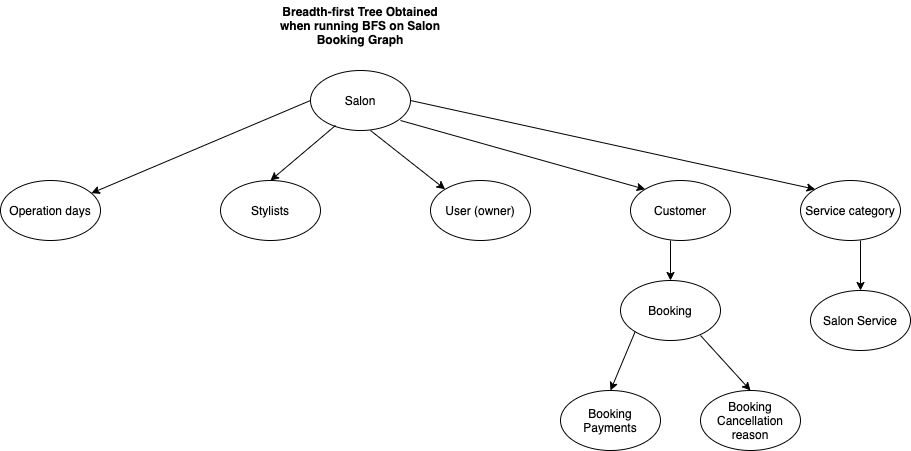

The diagram above was exported from draw.io. Its source (the exported page's mxGraphModel, read from the mxfile embedded in the PNG):
<mxGraphModel dx="1132" dy="702" grid="1" gridSize="10" guides="1" tooltips="1" connect="1" arrows="1" fold="1" page="1" pageScale="1" pageWidth="1169" pageHeight="827" math="0" shadow="0">
  <root>
    <mxCell id="pXxlim7MnXYR1f9kjb68-0" />
    <mxCell id="pXxlim7MnXYR1f9kjb68-1" parent="pXxlim7MnXYR1f9kjb68-0" />
    <mxCell id="pXxlim7MnXYR1f9kjb68-2" value="Salon" style="ellipse;whiteSpace=wrap;html=1;" vertex="1" parent="pXxlim7MnXYR1f9kjb68-1">
      <mxGeometry x="490" y="150" width="100" height="60" as="geometry" />
    </mxCell>
    <mxCell id="pXxlim7MnXYR1f9kjb68-3" value="Operation days" style="ellipse;whiteSpace=wrap;html=1;" vertex="1" parent="pXxlim7MnXYR1f9kjb68-1">
      <mxGeometry x="180" y="260" width="100" height="60" as="geometry" />
    </mxCell>
    <mxCell id="KeQIBStr5QWSPNT2uHrA-0" value="Stylists" style="ellipse;whiteSpace=wrap;html=1;" vertex="1" parent="pXxlim7MnXYR1f9kjb68-1">
      <mxGeometry x="400" y="260" width="100" height="60" as="geometry" />
    </mxCell>
    <mxCell id="KeQIBStr5QWSPNT2uHrA-1" value="User (owner)" style="ellipse;whiteSpace=wrap;html=1;" vertex="1" parent="pXxlim7MnXYR1f9kjb68-1">
      <mxGeometry x="610" y="260" width="100" height="60" as="geometry" />
    </mxCell>
    <mxCell id="TBsz8evUr3Q7tJh_bLVM-0" value="Customer" style="ellipse;whiteSpace=wrap;html=1;" vertex="1" parent="pXxlim7MnXYR1f9kjb68-1">
      <mxGeometry x="810" y="260" width="100" height="60" as="geometry" />
    </mxCell>
    <mxCell id="TBsz8evUr3Q7tJh_bLVM-1" value="Service category" style="ellipse;whiteSpace=wrap;html=1;" vertex="1" parent="pXxlim7MnXYR1f9kjb68-1">
      <mxGeometry x="980" y="260" width="100" height="60" as="geometry" />
    </mxCell>
    <mxCell id="3eUyai6VK8F6dUDVMk_s-0" value="Booking" style="ellipse;whiteSpace=wrap;html=1;" vertex="1" parent="pXxlim7MnXYR1f9kjb68-1">
      <mxGeometry x="800" y="360" width="100" height="60" as="geometry" />
    </mxCell>
    <mxCell id="7URkkZCWq1PkRugyVXX1-0" value="Salon Service" style="ellipse;whiteSpace=wrap;html=1;" vertex="1" parent="pXxlim7MnXYR1f9kjb68-1">
      <mxGeometry x="990" y="370" width="100" height="60" as="geometry" />
    </mxCell>
    <mxCell id="2eAnhAQ_4nlKBq-Y2hRm-0" value="Booking Payments" style="ellipse;whiteSpace=wrap;html=1;" vertex="1" parent="pXxlim7MnXYR1f9kjb68-1">
      <mxGeometry x="740" y="470" width="100" height="60" as="geometry" />
    </mxCell>
    <mxCell id="2eAnhAQ_4nlKBq-Y2hRm-1" value="Booking Cancellation reason" style="ellipse;whiteSpace=wrap;html=1;" vertex="1" parent="pXxlim7MnXYR1f9kjb68-1">
      <mxGeometry x="880" y="470" width="100" height="60" as="geometry" />
    </mxCell>
    <mxCell id="XskNiMCU1n6TV0CtSCnO-0" value="" style="endArrow=classic;html=1;rounded=0;" edge="1" parent="pXxlim7MnXYR1f9kjb68-1" target="pXxlim7MnXYR1f9kjb68-3">
      <mxGeometry width="50" height="50" relative="1" as="geometry">
        <mxPoint x="490" y="180" as="sourcePoint" />
        <mxPoint x="540" y="130" as="targetPoint" />
      </mxGeometry>
    </mxCell>
    <mxCell id="XskNiMCU1n6TV0CtSCnO-1" value="" style="endArrow=classic;html=1;rounded=0;entryX=0.5;entryY=0;entryDx=0;entryDy=0;" edge="1" parent="pXxlim7MnXYR1f9kjb68-1" target="KeQIBStr5QWSPNT2uHrA-0">
      <mxGeometry width="50" height="50" relative="1" as="geometry">
        <mxPoint x="515" y="205" as="sourcePoint" />
        <mxPoint x="565" y="155" as="targetPoint" />
      </mxGeometry>
    </mxCell>
    <mxCell id="XskNiMCU1n6TV0CtSCnO-2" value="" style="endArrow=classic;html=1;rounded=0;entryX=0;entryY=0;entryDx=0;entryDy=0;" edge="1" parent="pXxlim7MnXYR1f9kjb68-1" target="KeQIBStr5QWSPNT2uHrA-1">
      <mxGeometry width="50" height="50" relative="1" as="geometry">
        <mxPoint x="550" y="210" as="sourcePoint" />
        <mxPoint x="600" y="160" as="targetPoint" />
      </mxGeometry>
    </mxCell>
    <mxCell id="XskNiMCU1n6TV0CtSCnO-3" value="" style="endArrow=classic;html=1;rounded=0;entryX=0;entryY=0;entryDx=0;entryDy=0;" edge="1" parent="pXxlim7MnXYR1f9kjb68-1" target="TBsz8evUr3Q7tJh_bLVM-0">
      <mxGeometry width="50" height="50" relative="1" as="geometry">
        <mxPoint x="580" y="200" as="sourcePoint" />
        <mxPoint x="640" y="130" as="targetPoint" />
      </mxGeometry>
    </mxCell>
    <mxCell id="XskNiMCU1n6TV0CtSCnO-4" value="" style="endArrow=classic;html=1;rounded=0;entryX=0;entryY=0;entryDx=0;entryDy=0;exitX=1;exitY=0.5;exitDx=0;exitDy=0;" edge="1" parent="pXxlim7MnXYR1f9kjb68-1" source="pXxlim7MnXYR1f9kjb68-2" target="TBsz8evUr3Q7tJh_bLVM-1">
      <mxGeometry width="50" height="50" relative="1" as="geometry">
        <mxPoint x="590" y="180" as="sourcePoint" />
        <mxPoint x="640" y="130" as="targetPoint" />
      </mxGeometry>
    </mxCell>
    <mxCell id="XskNiMCU1n6TV0CtSCnO-5" value="" style="endArrow=classic;html=1;rounded=0;entryX=0.5;entryY=0;entryDx=0;entryDy=0;" edge="1" parent="pXxlim7MnXYR1f9kjb68-1" target="7URkkZCWq1PkRugyVXX1-0">
      <mxGeometry width="50" height="50" relative="1" as="geometry">
        <mxPoint x="1040" y="320" as="sourcePoint" />
        <mxPoint x="1090" y="270" as="targetPoint" />
      </mxGeometry>
    </mxCell>
    <mxCell id="XskNiMCU1n6TV0CtSCnO-6" value="" style="endArrow=classic;html=1;rounded=0;entryX=0.5;entryY=0;entryDx=0;entryDy=0;" edge="1" parent="pXxlim7MnXYR1f9kjb68-1" target="3eUyai6VK8F6dUDVMk_s-0">
      <mxGeometry width="50" height="50" relative="1" as="geometry">
        <mxPoint x="850" y="320" as="sourcePoint" />
        <mxPoint x="910" y="270" as="targetPoint" />
      </mxGeometry>
    </mxCell>
    <mxCell id="XskNiMCU1n6TV0CtSCnO-7" value="" style="endArrow=classic;html=1;rounded=0;entryX=0.5;entryY=0;entryDx=0;entryDy=0;exitX=0;exitY=1;exitDx=0;exitDy=0;" edge="1" parent="pXxlim7MnXYR1f9kjb68-1" source="3eUyai6VK8F6dUDVMk_s-0" target="2eAnhAQ_4nlKBq-Y2hRm-0">
      <mxGeometry width="50" height="50" relative="1" as="geometry">
        <mxPoint x="710" y="425" as="sourcePoint" />
        <mxPoint x="760" y="375" as="targetPoint" />
      </mxGeometry>
    </mxCell>
    <mxCell id="XskNiMCU1n6TV0CtSCnO-8" value="" style="endArrow=classic;html=1;rounded=0;entryX=0.5;entryY=0;entryDx=0;entryDy=0;" edge="1" parent="pXxlim7MnXYR1f9kjb68-1" target="2eAnhAQ_4nlKBq-Y2hRm-1">
      <mxGeometry width="50" height="50" relative="1" as="geometry">
        <mxPoint x="880" y="415" as="sourcePoint" />
        <mxPoint x="930" y="365" as="targetPoint" />
      </mxGeometry>
    </mxCell>
    <mxCell id="XskNiMCU1n6TV0CtSCnO-9" value="Breadth-first Tree Obtained when running BFS on Salon Booking Graph" style="text;html=1;strokeColor=none;fillColor=none;align=center;verticalAlign=middle;whiteSpace=wrap;rounded=0;fontStyle=1" vertex="1" parent="pXxlim7MnXYR1f9kjb68-1">
      <mxGeometry x="450" y="80" width="180" height="50" as="geometry" />
    </mxCell>
  </root>
</mxGraphModel>